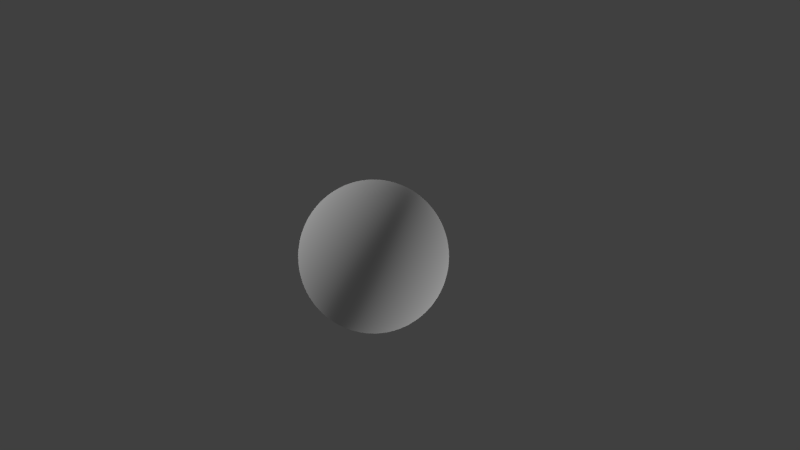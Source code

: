 # Source: moon.blend  (saved by Blender 2.66.1; exported with 4.5.12 LTS)
import bpy
from mathutils import Matrix  # noqa: F401  (used for matrix-valued properties, if any)

bpy.ops.wm.read_factory_settings(use_empty=True)
scene = bpy.context.scene
scene.name = 'Scene'

# ---- collections
col_collection_1 = bpy.data.collections.new('Collection 1'); scene.collection.children.link(col_collection_1)

# ---- materials (node trees are filled in below, after node groups)
mat_material_001 = bpy.data.materials.new('Material.001')
mat_material_001.alpha_threshold = 0.0
mat_material_001.use_transparent_shadow = False
mat_material_001.roughness = 0.5
mat_material_001.line_color = (0.0, 0.0, 0.0, 1.0)

# ---- material node trees

# ---- world
world_world = bpy.data.worlds.new('World'); scene.world = world_world
world_world.color = (0.05088, 0.05088, 0.05088)
world_world.use_sun_shadow = False
world_world.sun_shadow_jitter_overblur = 0.0
world_world.cycles.sampling_method = 'MANUAL'
world_world.cycles.sample_map_resolution = 256

# ---- cameras
cam_camera = bpy.data.cameras.new('Camera')
cam_camera.clip_end = 100.0
cam_camera.lens = 35.0
cam_camera.sensor_width = 32.0
cam_camera.sensor_height = 18.0
cam_camera.ortho_scale = 7.314
cam_camera.dof.focus_distance = 0.0
cam_camera.dof.aperture_fstop = 128.0

# ---- lights
light_lamp_001 = bpy.data.lights.new('Lamp.001', 'SUN')
light_lamp_001.transmission_factor = 0.0
light_lamp_001.cutoff_distance = 30.0
light_lamp_001.angle = 0.1993
light_lamp_001.energy = 1.0
light_lamp_001.shadow_buffer_clip_start = 1.001
light_lamp_001.shadow_soft_size = 0.1
light_lamp_001.shadow_cascade_max_distance = 1000.0
light_lamp_001.cycles.use_multiple_importance_sampling = False
light_lamp = bpy.data.lights.new('Lamp', 'SUN')
light_lamp.transmission_factor = 0.0
light_lamp.cutoff_distance = 30.0
light_lamp.angle = 0.1993
light_lamp.energy = 1.0
light_lamp.shadow_buffer_clip_start = 1.001
light_lamp.shadow_soft_size = 0.1
light_lamp.shadow_cascade_max_distance = 1000.0
light_lamp.cycles.use_multiple_importance_sampling = False

# ---- meshes
me_plane = bpy.data.meshes.new('Plane')
me_plane.from_pydata([(6.803e-07, 1.192e-07, -1.035), (1.0, -4.172e-07, -0.03513), (-1.0, 5.544e-07, -0.03513), (0.7071, -2.384e-07, 0.672), (0.7071, -2.384e-07, -0.7422), (5.313e-07, 5.96e-08, 0.9649), (3.823e-07, -1.0, -0.03513), (1.038e-06, 1.0, -0.03513), (-0.7071, 3.438e-07, 0.672), (-0.7071, 3.438e-07, -0.7422), (6.505e-07, -0.7071, -0.7422), (4.121e-07, -0.7071, 0.672), (7.697e-07, 0.7071, 0.672), (1.008e-06, 0.7071, -0.7422), (0.3827, -5.96e-08, 0.8887), (0.3827, -5.96e-08, -0.959), (0.7071, -0.7071, -0.03513), (0.7071, 0.7071, -0.03513), (-0.3827, 1.951e-07, 0.8887), (-0.9239, 4.927e-07, -0.4178), (0.9239, -4.172e-07, 0.3476), (0.9239, -4.172e-07, -0.4178), (-0.7071, -0.7071, -0.03513), (-0.7071, 0.7071, -0.03513), (-0.9239, 4.927e-07, 0.3476), (-0.3827, 1.951e-07, -0.959), (0.5, -0.5, -0.7422), (-0.5, -0.5, -0.7422), (4.717e-07, -0.9239, -0.4178), (7.399e-07, -0.3827, -0.959), (0.5, -0.5, 0.672), (-0.5, -0.5, 0.672), (4.717e-07, -0.3827, 0.8887), (3.227e-07, -0.9239, 0.3476), (-0.5, 0.5, 0.672), (0.5, 0.5, 0.672), (6.505e-07, 0.3827, 0.8887), (9.783e-07, 0.9239, 0.3476), (-0.5, 0.5, -0.7422), (0.5, 0.5, -0.7422), (1.127e-06, 0.9239, -0.4178), (9.187e-07, 0.3827, -0.959), (0.2706, -0.2706, -0.959), (0.6533, -0.6533, 0.3476), (-0.6533, 0.6533, 0.3476), (-0.2706, 0.2706, -0.959), (0.6533, -0.6533, -0.4178), (-0.6533, -0.6533, -0.4178), (-0.2706, -0.2706, -0.959), (0.2706, -0.2706, 0.8887), (-0.2706, -0.2706, 0.8887), (-0.6533, -0.6533, 0.3476), (-0.2706, 0.2706, 0.8887), (0.2706, 0.2706, 0.8887), (0.6533, 0.6533, 0.3476), (-0.6533, 0.6533, -0.4178), (0.6533, 0.6533, -0.4178), (0.2706, 0.2706, -0.959), (0.1951, 1.788e-07, 0.9457), (0.1951, 1.192e-07, -1.016), (0.9239, -0.3827, -0.03513), (0.9239, 0.3827, -0.03513), (-0.1951, 1.496e-07, 0.9457), (-0.9808, 5.384e-07, -0.2302), (0.9808, -4.172e-07, 0.16), (0.9808, -4.172e-07, -0.2302), (-0.9239, -0.3827, -0.03513), (-0.9239, 0.3827, -0.03513), (-0.9808, 5.384e-07, 0.16), (-0.1951, 1.496e-07, -1.016), (0.6533, -0.2706, -0.7422), (-0.6533, -0.2706, -0.7422), (4.121e-07, -0.9808, -0.2302), (6.803e-07, -0.5556, -0.8666), (0.6533, -0.2706, 0.672), (-0.6533, -0.2706, 0.672), (5.313e-07, -0.1951, 0.9457), (3.525e-07, -0.8315, 0.5204), (-0.6533, 0.2706, 0.672), (0.6533, 0.2706, 0.672), (5.313e-07, 0.1951, 0.9457), (9.485e-07, 0.8315, 0.5204), (-0.6533, 0.2706, -0.7422), (0.6533, 0.2706, -0.7422), (1.068e-06, 0.9808, -0.2302), (9.187e-07, 0.5556, -0.8666), (0.5556, -1.788e-07, 0.7963), (0.5556, -1.788e-07, -0.8666), (0.3827, -0.9239, -0.03513), (0.3827, 0.9239, -0.03513), (-0.5556, 2.633e-07, 0.7963), (-0.8315, 4.244e-07, -0.5907), (0.8315, -3.576e-07, 0.5204), (0.8315, -3.576e-07, -0.5907), (-0.3827, -0.9239, -0.03513), (-0.3827, 0.9239, -0.03513), (-0.8315, 4.244e-07, 0.5204), (-0.5556, 2.633e-07, -0.8666), (0.2706, -0.6533, -0.7422), (-0.2706, -0.6533, -0.7422), (5.313e-07, -0.8315, -0.5907), (7.995e-07, -0.1951, -1.016), (0.2706, -0.6533, 0.672), (-0.2706, -0.6533, 0.672), (4.121e-07, -0.5556, 0.7963), (3.525e-07, -0.9808, 0.16), (-0.2706, 0.6533, 0.672), (0.2706, 0.6533, 0.672), (6.505e-07, 0.5556, 0.7963), (1.008e-06, 0.9808, 0.16), (-0.2706, 0.6533, -0.7422), (0.2706, 0.6533, -0.7422), (1.127e-06, 0.8315, -0.5907), (7.995e-07, 0.1951, -1.016), (0.3536, -0.1464, -0.959), (0.1464, -0.3536, -0.959), (0.3928, -0.3928, -0.8666), (0.138, -0.1379, -1.016), (0.8536, -0.3536, 0.3476), (0.3536, -0.8536, 0.3476), (0.5879, -0.5879, 0.5204), (0.6935, -0.6935, 0.16), (-0.8536, 0.3536, 0.3476), (-0.3536, 0.8536, 0.3476), (-0.5879, 0.5879, 0.5204), (-0.6935, 0.6935, 0.16), (-0.3536, 0.1464, -0.959), (-0.1464, 0.3536, -0.959), (-0.3928, 0.3928, -0.8666), (-0.1379, 0.1379, -1.016), (0.8536, -0.3536, -0.4178), (0.3536, -0.8536, -0.4178), (0.6935, -0.6935, -0.2302), (0.5879, -0.5879, -0.5907), (-0.3536, -0.8536, -0.4178), (-0.8536, -0.3536, -0.4178), (-0.6935, -0.6935, -0.2302), (-0.5879, -0.5879, -0.5907), (-0.1464, -0.3536, -0.959), (-0.3536, -0.1464, -0.959), (-0.3928, -0.3928, -0.8666), (-0.1379, -0.1379, -1.016), (0.3536, -0.1464, 0.8887), (0.1464, -0.3536, 0.8887), (0.138, -0.1379, 0.9457), (0.3928, -0.3928, 0.7963), (-0.1464, -0.3536, 0.8887), (-0.3536, -0.1464, 0.8887), (-0.1379, -0.1379, 0.9457), (-0.3928, -0.3928, 0.7963), (-0.3536, -0.8536, 0.3476), (-0.8536, -0.3536, 0.3476), (-0.5879, -0.5879, 0.5204), (-0.6935, -0.6935, 0.16), (-0.3536, 0.1464, 0.8887), (-0.1464, 0.3536, 0.8887), (-0.1379, 0.1379, 0.9457), (-0.3928, 0.3928, 0.7963), (0.1464, 0.3536, 0.8887), (0.3536, 0.1464, 0.8887), (0.138, 0.1379, 0.9457), (0.3928, 0.3928, 0.7963), (0.3536, 0.8536, 0.3476), (0.8536, 0.3536, 0.3476), (0.5879, 0.5879, 0.5204), (0.6935, 0.6935, 0.16), (-0.8536, 0.3536, -0.4178), (-0.3536, 0.8536, -0.4178), (-0.6935, 0.6935, -0.2302), (-0.5879, 0.5879, -0.5907), (0.3536, 0.8536, -0.4178), (0.8536, 0.3536, -0.4178), (0.6935, 0.6935, -0.2302), (0.5879, 0.5879, -0.5907), (0.1464, 0.3536, -0.959), (0.3536, 0.1464, -0.959), (0.3928, 0.3928, -0.8666), (0.138, 0.1379, -1.016), (0.1802, -0.07466, -1.016), (0.9061, -0.3753, 0.16), (-0.9061, 0.3753, 0.16), (-0.1802, 0.07466, -1.016), (0.7682, -0.3182, -0.5907), (-0.3182, -0.7682, -0.5907), (-0.07466, -0.1802, -1.016), (0.5133, -0.2126, 0.7963), (-0.2126, -0.5133, 0.7963), (-0.3753, -0.9061, 0.16), (-0.5133, 0.2126, 0.7963), (0.2126, 0.5133, 0.7963), (0.3753, 0.9061, 0.16), (-0.7682, 0.3182, -0.5907), (0.3182, 0.7682, -0.5907), (0.07466, 0.1802, -1.016), (0.5133, -0.2126, -0.8666), (0.2126, -0.5133, -0.8666), (0.07466, -0.1802, -1.016), (0.7682, -0.3182, 0.5204), (0.3182, -0.7682, 0.5204), (0.3753, -0.9061, 0.16), (-0.7682, 0.3182, 0.5204), (-0.3182, 0.7682, 0.5204), (-0.3753, 0.9061, 0.16), (-0.5133, 0.2126, -0.8666), (-0.2126, 0.5133, -0.8666), (-0.07466, 0.1802, -1.016), (0.9061, -0.3753, -0.2302), (0.3753, -0.9061, -0.2302), (0.3182, -0.7682, -0.5907), (-0.3753, -0.9061, -0.2302), (-0.9061, -0.3753, -0.2302), (-0.7682, -0.3182, -0.5907), (-0.2126, -0.5133, -0.8666), (-0.5133, -0.2126, -0.8666), (-0.1802, -0.07466, -1.016), (0.1802, -0.07466, 0.9457), (0.07466, -0.1802, 0.9457), (0.2126, -0.5133, 0.7963), (-0.07466, -0.1802, 0.9457), (-0.1802, -0.07466, 0.9457), (-0.5133, -0.2126, 0.7963), (-0.3182, -0.7682, 0.5204), (-0.7682, -0.3182, 0.5204), (-0.9061, -0.3753, 0.16), (-0.1802, 0.07466, 0.9457), (-0.07466, 0.1802, 0.9457), (-0.2126, 0.5133, 0.7963), (0.07466, 0.1802, 0.9457), (0.1802, 0.07466, 0.9457), (0.5133, 0.2126, 0.7963), (0.3182, 0.7682, 0.5204), (0.7682, 0.3182, 0.5204), (0.9061, 0.3753, 0.16), (-0.9061, 0.3753, -0.2302), (-0.3753, 0.9061, -0.2302), (-0.3182, 0.7682, -0.5907), (0.3753, 0.9061, -0.2302), (0.9061, 0.3753, -0.2302), (0.7682, 0.3182, -0.5907), (0.2126, 0.5133, -0.8666), (0.5133, 0.2126, -0.8666), (0.1802, 0.07466, -1.016)], [], [(180, 67, 2, 68), (183, 99, 10, 100), (186, 103, 11, 104), (187, 94, 6, 105), (188, 78, 8, 90), (189, 107, 12, 108), (190, 89, 7, 109), (191, 82, 9, 91), (192, 111, 13, 112), (195, 115, 42, 116), (198, 119, 43, 120), (199, 88, 16, 121), (200, 122, 24, 96), (201, 123, 44, 124), (202, 95, 23, 125), (203, 126, 25, 97), (204, 127, 45, 128), (207, 131, 46, 132), (208, 98, 26, 133), (209, 134, 28, 72), (210, 135, 47, 136), (211, 71, 27, 137), (212, 138, 29, 73), (213, 139, 48, 140), (216, 143, 49, 144), (217, 102, 30, 145), (218, 146, 32, 76), (219, 147, 50, 148), (220, 75, 31, 149), (221, 150, 33, 77), (222, 151, 51, 152), (223, 66, 22, 153), (224, 154, 18, 62), (225, 155, 52, 156), (226, 106, 34, 157), (227, 158, 36, 80), (228, 159, 53, 160), (229, 79, 35, 161), (230, 162, 37, 81), (231, 163, 54, 164), (232, 61, 17, 165), (233, 166, 19, 63), (234, 167, 55, 168), (235, 110, 38, 169), (236, 170, 40, 84), (237, 171, 56, 172), (238, 83, 39, 173), (239, 174, 41, 85), (240, 175, 57, 176), (42, 117, 178, 114), (43, 121, 179, 118), (121, 16, 60, 179), (122, 180, 68, 24), (44, 125, 180, 122), (125, 23, 67, 180), (126, 181, 69, 25), (45, 129, 181, 126), (46, 133, 182, 130), (133, 26, 70, 182), (134, 183, 100, 28), (47, 137, 183, 134), (137, 27, 99, 183), (138, 184, 101, 29), (48, 141, 184, 138), (49, 145, 185, 142), (145, 30, 74, 185), (146, 186, 104, 32), (50, 149, 186, 146), (149, 31, 103, 186), (150, 187, 105, 33), (51, 153, 187, 150), (153, 22, 94, 187), (154, 188, 90, 18), (52, 157, 188, 154), (157, 34, 78, 188), (158, 189, 108, 36), (53, 161, 189, 158), (161, 35, 107, 189), (162, 190, 109, 37), (54, 165, 190, 162), (165, 17, 89, 190), (166, 191, 91, 19), (55, 169, 191, 166), (169, 38, 82, 191), (170, 192, 112, 40), (56, 173, 192, 170), (173, 39, 111, 192), (174, 193, 113, 41), (57, 177, 193, 174), (26, 116, 194, 70), (116, 42, 114, 194), (98, 195, 116, 26), (10, 73, 195, 98), (73, 29, 115, 195), (115, 196, 117, 42), (29, 101, 196, 115), (30, 120, 197, 74), (120, 43, 118, 197), (102, 198, 120, 30), (11, 77, 198, 102), (77, 33, 119, 198), (119, 199, 121, 43), (33, 105, 199, 119), (105, 6, 88, 199), (78, 200, 96, 8), (34, 124, 200, 78), (124, 44, 122, 200), (106, 201, 124, 34), (12, 81, 201, 106), (81, 37, 123, 201), (123, 202, 125, 44), (37, 109, 202, 123), (109, 7, 95, 202), (82, 203, 97, 9), (38, 128, 203, 82), (128, 45, 126, 203), (110, 204, 128, 38), (13, 85, 204, 110), (85, 41, 127, 204), (127, 205, 129, 45), (41, 113, 205, 127), (16, 132, 206, 60), (132, 46, 130, 206), (88, 207, 132, 16), (6, 72, 207, 88), (72, 28, 131, 207), (131, 208, 133, 46), (28, 100, 208, 131), (100, 10, 98, 208), (94, 209, 72, 6), (22, 136, 209, 94), (136, 47, 134, 209), (66, 210, 136, 22), (2, 63, 210, 66), (63, 19, 135, 210), (135, 211, 137, 47), (19, 91, 211, 135), (91, 9, 71, 211), (99, 212, 73, 10), (27, 140, 212, 99), (140, 48, 138, 212), (71, 213, 140, 27), (9, 97, 213, 71), (97, 25, 139, 213), (139, 214, 141, 48), (25, 69, 214, 139), (144, 49, 142, 215), (76, 32, 143, 216), (143, 217, 145, 49), (32, 104, 217, 143), (104, 11, 102, 217), (148, 50, 146, 218), (62, 18, 147, 219), (147, 220, 149, 50), (18, 90, 220, 147), (90, 8, 75, 220), (103, 221, 77, 11), (31, 152, 221, 103), (152, 51, 150, 221), (75, 222, 152, 31), (8, 96, 222, 75), (96, 24, 151, 222), (151, 223, 153, 51), (24, 68, 223, 151), (68, 2, 66, 223), (156, 52, 154, 224), (80, 36, 155, 225), (155, 226, 157, 52), (36, 108, 226, 155), (108, 12, 106, 226), (160, 53, 158, 227), (159, 229, 161, 53), (14, 86, 229, 159), (86, 3, 79, 229), (107, 230, 81, 12), (35, 164, 230, 107), (164, 54, 162, 230), (79, 231, 164, 35), (3, 92, 231, 79), (92, 20, 163, 231), (163, 232, 165, 54), (20, 64, 232, 163), (64, 1, 61, 232), (67, 233, 63, 2), (23, 168, 233, 67), (168, 55, 166, 233), (95, 234, 168, 23), (7, 84, 234, 95), (84, 40, 167, 234), (167, 235, 169, 55), (40, 112, 235, 167), (112, 13, 110, 235), (89, 236, 84, 7), (17, 172, 236, 89), (172, 56, 170, 236), (61, 237, 172, 17), (1, 65, 237, 61), (65, 21, 171, 237), (171, 238, 173, 56), (21, 93, 238, 171), (93, 4, 83, 238), (111, 239, 85, 13), (39, 176, 239, 111), (176, 57, 174, 239), (83, 240, 176, 39), (4, 87, 240, 83), (87, 15, 175, 240), (175, 241, 177, 57), (15, 59, 241, 175), (178, 0, 59), (179, 60, 1, 64), (181, 0, 69), (182, 70, 4, 93), (184, 0, 101), (185, 74, 3, 86), (193, 0, 113), (194, 114, 15, 87), (196, 0, 117), (197, 118, 20, 92), (205, 0, 129), (206, 130, 21, 65), (214, 0, 141), (215, 142, 14, 58), (241, 0, 177), (114, 178, 59, 15), (117, 0, 178), (118, 179, 64, 20), (129, 0, 181), (130, 182, 93, 21), (141, 0, 184), (142, 185, 86, 14), (177, 0, 193), (70, 194, 87, 4), (101, 0, 196), (74, 197, 92, 3), (113, 0, 205), (60, 206, 65, 1), (69, 0, 214), (5, 215, 58), (5, 144, 215), (5, 216, 144), (5, 76, 216), (5, 218, 76), (5, 148, 218), (5, 219, 148), (5, 62, 219), (5, 224, 62), (5, 156, 224), (5, 225, 156), (5, 80, 225), (5, 227, 80), (5, 160, 227), (5, 228, 160), (5, 58, 228), (58, 14, 159, 228), (59, 0, 241)])
me_plane.polygons.foreach_set('use_smooth', [True] * 256)
_uv = me_plane.uv_layers.new(name='UVMap')
_uv.uv.foreach_set('vector', [0.4379, 0.5621, 0.4379, 0.5, 0.5, 0.5, 0.5, 0.5621, 0.6865, 0.3136, 0.6865, 0.2515, 0.7487, 0.2515, 0.7487, 0.3136, 0.6865, 0.8106, 0.6865, 0.7485, 0.7487, 0.7485, 0.7487, 0.8106, 0.6865, 0.5621, 0.6865, 0.5, 0.7487, 0.5, 0.7487, 0.5621, 0.4379, 0.8106, 0.4379, 0.7485, 0.5, 0.7485, 0.5, 0.8106, 0.1892, 0.8107, 0.1892, 0.7485, 0.2514, 0.7485, 0.2514, 0.8107, 0.1892, 0.5621, 0.1892, 0.5, 0.2514, 0.5, 0.2514, 0.5621, 0.4379, 0.3136, 0.4379, 0.2515, 0.5, 0.2515, 0.5, 0.3136, 0.1892, 0.3136, 0.1892, 0.2515, 0.2514, 0.2515, 0.2514, 0.3136, 0.8108, 0.1894, 0.8108, 0.1272, 0.873, 0.1272, 0.873, 0.1894, 0.8108, 0.6863, 0.8108, 0.6242, 0.873, 0.6242, 0.873, 0.6863, 0.8108, 0.5621, 0.8108, 0.5, 0.873, 0.5, 0.873, 0.5621, 0.4379, 0.6864, 0.4379, 0.6243, 0.5, 0.6242, 0.5, 0.6864, 0.3135, 0.6864, 0.3135, 0.6243, 0.3757, 0.6243, 0.3757, 0.6864, 0.3135, 0.5621, 0.3135, 0.5, 0.3757, 0.5, 0.3757, 0.5621, 0.4379, 0.1893, 0.4379, 0.1272, 0.5, 0.1272, 0.5, 0.1894, 0.3135, 0.1893, 0.3135, 0.1272, 0.3757, 0.1272, 0.3757, 0.1893, 0.8108, 0.4379, 0.8108, 0.3757, 0.873, 0.3757, 0.873, 0.4378, 0.8108, 0.3136, 0.8108, 0.2515, 0.873, 0.2515, 0.873, 0.3136, 0.6865, 0.4379, 0.6865, 0.3757, 0.7487, 0.3757, 0.7487, 0.4379, 0.5622, 0.4379, 0.5622, 0.3757, 0.6243, 0.3757, 0.6243, 0.4379, 0.5622, 0.3136, 0.5622, 0.2515, 0.6243, 0.2515, 0.6243, 0.3136, 0.6865, 0.1894, 0.6865, 0.1272, 0.7487, 0.1272, 0.7487, 0.1894, 0.5622, 0.1894, 0.5622, 0.1272, 0.6243, 0.1272, 0.6243, 0.1894, 0.8109, 0.9348, 0.8109, 0.8727, 0.873, 0.8727, 0.873, 0.9348, 0.8109, 0.8106, 0.8108, 0.7485, 0.873, 0.7485, 0.873, 0.8106, 0.6866, 0.9349, 0.6865, 0.8727, 0.7487, 0.8727, 0.7487, 0.9349, 0.5622, 0.9349, 0.5622, 0.8728, 0.6244, 0.8728, 0.6244, 0.9349, 0.5622, 0.8106, 0.5622, 0.7485, 0.6244, 0.7485, 0.6244, 0.8106, 0.6865, 0.6864, 0.6865, 0.6242, 0.7487, 0.6242, 0.7487, 0.6864, 0.5622, 0.6864, 0.5622, 0.6242, 0.6244, 0.6242, 0.6244, 0.6864, 0.5622, 0.5621, 0.5622, 0.5, 0.6243, 0.5, 0.6243, 0.5621, 0.4379, 0.9349, 0.4379, 0.8728, 0.5, 0.8728, 0.5001, 0.9349, 0.3136, 0.9349, 0.3136, 0.8728, 0.3757, 0.8728, 0.3757, 0.9349, 0.3135, 0.8107, 0.3135, 0.7485, 0.3757, 0.7485, 0.3757, 0.8106, 0.1892, 0.9349, 0.1892, 0.8728, 0.2514, 0.8728, 0.2514, 0.9349, 0.06489, 0.9349, 0.06488, 0.8728, 0.1271, 0.8728, 0.1271, 0.9349, 0.06488, 0.8107, 0.06488, 0.7485, 0.127, 0.7485, 0.127, 0.8107, 0.1892, 0.6864, 0.1892, 0.6243, 0.2514, 0.6243, 0.2514, 0.6864, 0.06487, 0.6864, 0.06487, 0.6243, 0.127, 0.6243, 0.127, 0.6864, 0.06487, 0.5621, 0.06486, 0.5, 0.127, 0.5, 0.127, 0.5621, 0.4379, 0.4379, 0.4379, 0.3757, 0.5, 0.3757, 0.5, 0.4379, 0.3135, 0.4379, 0.3135, 0.3757, 0.3757, 0.3757, 0.3757, 0.4379, 0.3135, 0.3136, 0.3135, 0.2515, 0.3757, 0.2515, 0.3757, 0.3136, 0.1892, 0.4379, 0.1892, 0.3757, 0.2514, 0.3757, 0.2514, 0.4379, 0.06486, 0.4379, 0.06486, 0.3757, 0.127, 0.3757, 0.127, 0.4379, 0.06486, 0.3136, 0.06485, 0.2515, 0.127, 0.2515, 0.127, 0.3136, 0.1892, 0.1893, 0.1892, 0.1272, 0.2514, 0.1272, 0.2514, 0.1893, 0.06485, 0.1893, 0.06485, 0.1272, 0.127, 0.1272, 0.127, 0.1893, 0.873, 0.1272, 0.873, 0.06513, 0.9351, 0.06513, 0.9351, 0.1272, 0.873, 0.6242, 0.873, 0.5621, 0.9351, 0.5621, 0.9351, 0.6242, 0.873, 0.5621, 0.873, 0.5, 0.9351, 0.5, 0.9351, 0.5621, 0.4379, 0.6243, 0.4379, 0.5621, 0.5, 0.5621, 0.5, 0.6242, 0.3757, 0.6243, 0.3757, 0.5621, 0.4379, 0.5621, 0.4379, 0.6243, 0.3757, 0.5621, 0.3757, 0.5, 0.4379, 0.5, 0.4379, 0.5621, 0.4379, 0.1272, 0.4379, 0.06509, 0.5, 0.06509, 0.5, 0.1272, 0.3757, 0.1272, 0.3757, 0.06508, 0.4379, 0.06509, 0.4379, 0.1272, 0.873, 0.3757, 0.873, 0.3136, 0.9351, 0.3136, 0.9351, 0.3757, 0.873, 0.3136, 0.873, 0.2515, 0.9351, 0.2515, 0.9351, 0.3136, 0.6865, 0.3757, 0.6865, 0.3136, 0.7487, 0.3136, 0.7487, 0.3757, 0.6243, 0.3757, 0.6243, 0.3136, 0.6865, 0.3136, 0.6865, 0.3757, 0.6243, 0.3136, 0.6243, 0.2515, 0.6865, 0.2515, 0.6865, 0.3136, 0.6865, 0.1272, 0.6865, 0.06511, 0.7487, 0.06512, 0.7487, 0.1272, 0.6243, 0.1272, 0.6244, 0.06511, 0.6865, 0.06511, 0.6865, 0.1272, 0.873, 0.8727, 0.873, 0.8106, 0.9352, 0.8106, 0.9352, 0.8727, 0.873, 0.8106, 0.873, 0.7485, 0.9352, 0.7484, 0.9352, 0.8106, 0.6865, 0.8727, 0.6865, 0.8106, 0.7487, 0.8106, 0.7487, 0.8727, 0.6244, 0.8728, 0.6244, 0.8106, 0.6865, 0.8106, 0.6865, 0.8727, 0.6244, 0.8106, 0.6244, 0.7485, 0.6865, 0.7485, 0.6865, 0.8106, 0.6865, 0.6242, 0.6865, 0.5621, 0.7487, 0.5621, 0.7487, 0.6242, 0.6244, 0.6242, 0.6243, 0.5621, 0.6865, 0.5621, 0.6865, 0.6242, 0.6243, 0.5621, 0.6243, 0.5, 0.6865, 0.5, 0.6865, 0.5621, 0.4379, 0.8728, 0.4379, 0.8106, 0.5, 0.8106, 0.5, 0.8728, 0.3757, 0.8728, 0.3757, 0.8106, 0.4379, 0.8106, 0.4379, 0.8728, 0.3757, 0.8106, 0.3757, 0.7485, 0.4379, 0.7485, 0.4379, 0.8106, 0.1892, 0.8728, 0.1892, 0.8107, 0.2514, 0.8107, 0.2514, 0.8728, 0.1271, 0.8728, 0.127, 0.8107, 0.1892, 0.8107, 0.1892, 0.8728, 0.127, 0.8107, 0.127, 0.7485, 0.1892, 0.7485, 0.1892, 0.8107, 0.1892, 0.6243, 0.1892, 0.5621, 0.2514, 0.5621, 0.2514, 0.6243, 0.127, 0.6243, 0.127, 0.5621, 0.1892, 0.5621, 0.1892, 0.6243, 0.127, 0.5621, 0.127, 0.5, 0.1892, 0.5, 0.1892, 0.5621, 0.4379, 0.3757, 0.4379, 0.3136, 0.5, 0.3136, 0.5, 0.3757, 0.3757, 0.3757, 0.3757, 0.3136, 0.4379, 0.3136, 0.4379, 0.3757, 0.3757, 0.3136, 0.3757, 0.2515, 0.4379, 0.2515, 0.4379, 0.3136, 0.1892, 0.3757, 0.1892, 0.3136, 0.2514, 0.3136, 0.2514, 0.3757, 0.127, 0.3757, 0.127, 0.3136, 0.1892, 0.3136, 0.1892, 0.3757, 0.127, 0.3136, 0.127, 0.2515, 0.1892, 0.2515, 0.1892, 0.3136, 0.1892, 0.1272, 0.1892, 0.06507, 0.2514, 0.06507, 0.2514, 0.1272, 0.127, 0.1272, 0.127, 0.06506, 0.1892, 0.06507, 0.1892, 0.1272, 0.873, 0.2515, 0.873, 0.1894, 0.9351, 0.1894, 0.9351, 0.2515, 0.873, 0.1894, 0.873, 0.1272, 0.9351, 0.1272, 0.9351, 0.1894, 0.8108, 0.2515, 0.8108, 0.1894, 0.873, 0.1894, 0.873, 0.2515, 0.7487, 0.2515, 0.7487, 0.1894, 0.8108, 0.1894, 0.8108, 0.2515, 0.7487, 0.1894, 0.7487, 0.1272, 0.8108, 0.1272, 0.8108, 0.1894, 0.8108, 0.1272, 0.8108, 0.06512, 0.873, 0.06513, 0.873, 0.1272, 0.7487, 0.1272, 0.7487, 0.06512, 0.8108, 0.06512, 0.8108, 0.1272, 0.873, 0.7485, 0.873, 0.6863, 0.9352, 0.6863, 0.9352, 0.7484, 0.873, 0.6863, 0.873, 0.6242, 0.9351, 0.6242, 0.9352, 0.6863, 0.8108, 0.7485, 0.8108, 0.6863, 0.873, 0.6863, 0.873, 0.7485, 0.7487, 0.7485, 0.7487, 0.6864, 0.8108, 0.6863, 0.8108, 0.7485, 0.7487, 0.6864, 0.7487, 0.6242, 0.8108, 0.6242, 0.8108, 0.6863, 0.8108, 0.6242, 0.8108, 0.5621, 0.873, 0.5621, 0.873, 0.6242, 0.7487, 0.6242, 0.7487, 0.5621, 0.8108, 0.5621, 0.8108, 0.6242, 0.7487, 0.5621, 0.7487, 0.5, 0.8108, 0.5, 0.8108, 0.5621, 0.4379, 0.7485, 0.4379, 0.6864, 0.5, 0.6864, 0.5, 0.7485, 0.3757, 0.7485, 0.3757, 0.6864, 0.4379, 0.6864, 0.4379, 0.7485, 0.3757, 0.6864, 0.3757, 0.6243, 0.4379, 0.6243, 0.4379, 0.6864, 0.3135, 0.7485, 0.3135, 0.6864, 0.3757, 0.6864, 0.3757, 0.7485, 0.2514, 0.7485, 0.2514, 0.6864, 0.3135, 0.6864, 0.3135, 0.7485, 0.2514, 0.6864, 0.2514, 0.6243, 0.3135, 0.6243, 0.3135, 0.6864, 0.3135, 0.6243, 0.3135, 0.5621, 0.3757, 0.5621, 0.3757, 0.6243, 0.2514, 0.6243, 0.2514, 0.5621, 0.3135, 0.5621, 0.3135, 0.6243, 0.2514, 0.5621, 0.2514, 0.5, 0.3135, 0.5, 0.3135, 0.5621, 0.4379, 0.2515, 0.4379, 0.1893, 0.5, 0.1894, 0.5, 0.2515, 0.3757, 0.2515, 0.3757, 0.1893, 0.4379, 0.1893, 0.4379, 0.2515, 0.3757, 0.1893, 0.3757, 0.1272, 0.4379, 0.1272, 0.4379, 0.1893, 0.3135, 0.2515, 0.3135, 0.1893, 0.3757, 0.1893, 0.3757, 0.2515, 0.2514, 0.2515, 0.2514, 0.1893, 0.3135, 0.1893, 0.3135, 0.2515, 0.2514, 0.1893, 0.2514, 0.1272, 0.3135, 0.1272, 0.3135, 0.1893, 0.3135, 0.1272, 0.3135, 0.06507, 0.3757, 0.06508, 0.3757, 0.1272, 0.2514, 0.1272, 0.2514, 0.06507, 0.3135, 0.06507, 0.3135, 0.1272, 0.873, 0.5, 0.873, 0.4378, 0.9351, 0.4378, 0.9351, 0.5, 0.873, 0.4378, 0.873, 0.3757, 0.9351, 0.3757, 0.9351, 0.4378, 0.8108, 0.5, 0.8108, 0.4379, 0.873, 0.4378, 0.873, 0.5, 0.7487, 0.5, 0.7487, 0.4379, 0.8108, 0.4379, 0.8108, 0.5, 0.7487, 0.4379, 0.7487, 0.3757, 0.8108, 0.3757, 0.8108, 0.4379, 0.8108, 0.3757, 0.8108, 0.3136, 0.873, 0.3136, 0.873, 0.3757, 0.7487, 0.3757, 0.7487, 0.3136, 0.8108, 0.3136, 0.8108, 0.3757, 0.7487, 0.3136, 0.7487, 0.2515, 0.8108, 0.2515, 0.8108, 0.3136, 0.6865, 0.5, 0.6865, 0.4379, 0.7487, 0.4379, 0.7487, 0.5, 0.6243, 0.5, 0.6243, 0.4379, 0.6865, 0.4379, 0.6865, 0.5, 0.6243, 0.4379, 0.6243, 0.3757, 0.6865, 0.3757, 0.6865, 0.4379, 0.5622, 0.5, 0.5622, 0.4379, 0.6243, 0.4379, 0.6243, 0.5, 0.5, 0.5, 0.5, 0.4379, 0.5622, 0.4379, 0.5622, 0.5, 0.5, 0.4379, 0.5, 0.3757, 0.5622, 0.3757, 0.5622, 0.4379, 0.5622, 0.3757, 0.5622, 0.3136, 0.6243, 0.3136, 0.6243, 0.3757, 0.5, 0.3757, 0.5, 0.3136, 0.5622, 0.3136, 0.5622, 0.3757, 0.5, 0.3136, 0.5, 0.2515, 0.5622, 0.2515, 0.5622, 0.3136, 0.6865, 0.2515, 0.6865, 0.1894, 0.7487, 0.1894, 0.7487, 0.2515, 0.6243, 0.2515, 0.6243, 0.1894, 0.6865, 0.1894, 0.6865, 0.2515, 0.6243, 0.1894, 0.6243, 0.1272, 0.6865, 0.1272, 0.6865, 0.1894, 0.5622, 0.2515, 0.5622, 0.1894, 0.6243, 0.1894, 0.6243, 0.2515, 0.5, 0.2515, 0.5, 0.1894, 0.5622, 0.1894, 0.5622, 0.2515, 0.5, 0.1894, 0.5, 0.1272, 0.5622, 0.1272, 0.5622, 0.1894, 0.5622, 0.1272, 0.5622, 0.0651, 0.6244, 0.06511, 0.6243, 0.1272, 0.5, 0.1272, 0.5, 0.06509, 0.5622, 0.0651, 0.5622, 0.1272, 0.873, 0.9348, 0.873, 0.8727, 0.9352, 0.8727, 0.9352, 0.9348, 0.7487, 0.9349, 0.7487, 0.8727, 0.8109, 0.8727, 0.8109, 0.9348, 0.8109, 0.8727, 0.8109, 0.8106, 0.873, 0.8106, 0.873, 0.8727, 0.7487, 0.8727, 0.7487, 0.8106, 0.8109, 0.8106, 0.8109, 0.8727, 0.7487, 0.8106, 0.7487, 0.7485, 0.8108, 0.7485, 0.8109, 0.8106, 0.6244, 0.9349, 0.6244, 0.8728, 0.6865, 0.8727, 0.6866, 0.9349, 0.5001, 0.9349, 0.5, 0.8728, 0.5622, 0.8728, 0.5622, 0.9349, 0.5622, 0.8728, 0.5622, 0.8106, 0.6244, 0.8106, 0.6244, 0.8728, 0.5, 0.8728, 0.5, 0.8106, 0.5622, 0.8106, 0.5622, 0.8728, 0.5, 0.8106, 0.5, 0.7485, 0.5622, 0.7485, 0.5622, 0.8106, 0.6865, 0.7485, 0.6865, 0.6864, 0.7487, 0.6864, 0.7487, 0.7485, 0.6244, 0.7485, 0.6244, 0.6864, 0.6865, 0.6864, 0.6865, 0.7485, 0.6244, 0.6864, 0.6244, 0.6242, 0.6865, 0.6242, 0.6865, 0.6864, 0.5622, 0.7485, 0.5622, 0.6864, 0.6244, 0.6864, 0.6244, 0.7485, 0.5, 0.7485, 0.5, 0.6864, 0.5622, 0.6864, 0.5622, 0.7485, 0.5, 0.6864, 0.5, 0.6242, 0.5622, 0.6242, 0.5622, 0.6864, 0.5622, 0.6242, 0.5622, 0.5621, 0.6243, 0.5621, 0.6244, 0.6242, 0.5, 0.6242, 0.5, 0.5621, 0.5622, 0.5621, 0.5622, 0.6242, 0.5, 0.5621, 0.5, 0.5, 0.5622, 0.5, 0.5622, 0.5621, 0.3757, 0.9349, 0.3757, 0.8728, 0.4379, 0.8728, 0.4379, 0.9349, 0.2514, 0.9349, 0.2514, 0.8728, 0.3136, 0.8728, 0.3136, 0.9349, 0.3136, 0.8728, 0.3135, 0.8107, 0.3757, 0.8106, 0.3757, 0.8728, 0.2514, 0.8728, 0.2514, 0.8107, 0.3135, 0.8107, 0.3136, 0.8728, 0.2514, 0.8107, 0.2514, 0.7485, 0.3135, 0.7485, 0.3135, 0.8107, 0.1271, 0.9349, 0.1271, 0.8728, 0.1892, 0.8728, 0.1892, 0.9349, 0.06488, 0.8728, 0.06488, 0.8107, 0.127, 0.8107, 0.1271, 0.8728, 0.002717, 0.8728, 0.002713, 0.8107, 0.06488, 0.8107, 0.06488, 0.8728, 0.002713, 0.8107, 0.002709, 0.7485, 0.06488, 0.7485, 0.06488, 0.8107, 0.1892, 0.7485, 0.1892, 0.6864, 0.2514, 0.6864, 0.2514, 0.7485, 0.127, 0.7485, 0.127, 0.6864, 0.1892, 0.6864, 0.1892, 0.7485, 0.127, 0.6864, 0.127, 0.6243, 0.1892, 0.6243, 0.1892, 0.6864, 0.06488, 0.7485, 0.06487, 0.6864, 0.127, 0.6864, 0.127, 0.7485, 0.002709, 0.7485, 0.002706, 0.6864, 0.06487, 0.6864, 0.06488, 0.7485, 0.002706, 0.6864, 0.002703, 0.6243, 0.06487, 0.6243, 0.06487, 0.6864, 0.06487, 0.6243, 0.06487, 0.5621, 0.127, 0.5621, 0.127, 0.6243, 0.002703, 0.6243, 0.002699, 0.5621, 0.06487, 0.5621, 0.06487, 0.6243, 0.002699, 0.5621, 0.002696, 0.5, 0.06486, 0.5, 0.06487, 0.5621, 0.4379, 0.5, 0.4379, 0.4379, 0.5, 0.4379, 0.5, 0.5, 0.3757, 0.5, 0.3757, 0.4379, 0.4379, 0.4379, 0.4379, 0.5, 0.3757, 0.4379, 0.3757, 0.3757, 0.4379, 0.3757, 0.4379, 0.4379, 0.3135, 0.5, 0.3135, 0.4379, 0.3757, 0.4379, 0.3757, 0.5, 0.2514, 0.5, 0.2514, 0.4379, 0.3135, 0.4379, 0.3135, 0.5, 0.2514, 0.4379, 0.2514, 0.3757, 0.3135, 0.3757, 0.3135, 0.4379, 0.3135, 0.3757, 0.3135, 0.3136, 0.3757, 0.3136, 0.3757, 0.3757, 0.2514, 0.3757, 0.2514, 0.3136, 0.3135, 0.3136, 0.3135, 0.3757, 0.2514, 0.3136, 0.2514, 0.2515, 0.3135, 0.2515, 0.3135, 0.3136, 0.1892, 0.5, 0.1892, 0.4379, 0.2514, 0.4379, 0.2514, 0.5, 0.127, 0.5, 0.127, 0.4379, 0.1892, 0.4379, 0.1892, 0.5, 0.127, 0.4379, 0.127, 0.3757, 0.1892, 0.3757, 0.1892, 0.4379, 0.06486, 0.5, 0.06486, 0.4379, 0.127, 0.4379, 0.127, 0.5, 0.002696, 0.5, 0.002693, 0.4379, 0.06486, 0.4379, 0.06486, 0.5, 0.002693, 0.4379, 0.00269, 0.3757, 0.06486, 0.3757, 0.06486, 0.4379, 0.06486, 0.3757, 0.06486, 0.3136, 0.127, 0.3136, 0.127, 0.3757, 0.00269, 0.3757, 0.002687, 0.3136, 0.06486, 0.3136, 0.06486, 0.3757, 0.002687, 0.3136, 0.002685, 0.2515, 0.06485, 0.2515, 0.06486, 0.3136, 0.1892, 0.2515, 0.1892, 0.1893, 0.2514, 0.1893, 0.2514, 0.2515, 0.127, 0.2515, 0.127, 0.1893, 0.1892, 0.1893, 0.1892, 0.2515, 0.127, 0.1893, 0.127, 0.1272, 0.1892, 0.1272, 0.1892, 0.1893, 0.06485, 0.2515, 0.06485, 0.1893, 0.127, 0.1893, 0.127, 0.2515, 0.002685, 0.2515, 0.002683, 0.1893, 0.06485, 0.1893, 0.06485, 0.2515, 0.002683, 0.1893, 0.002681, 0.1272, 0.06485, 0.1272, 0.06485, 0.1893, 0.06485, 0.1272, 0.06485, 0.06506, 0.127, 0.06506, 0.127, 0.1272, 0.002681, 0.1272, 0.00268, 0.06506, 0.06485, 0.06506, 0.06485, 0.1272, 0.9351, 0.06513, 0.9973, 0.003013, 0.9973, 0.06513, 0.9351, 0.5621, 0.9351, 0.5, 0.9973, 0.5, 0.9973, 0.5621, 0.4379, 0.06509, 0.5, 0.002967, 0.5, 0.06509, 0.9351, 0.3136, 0.9351, 0.2515, 0.9973, 0.2515, 0.9973, 0.3136, 0.6865, 0.06511, 0.7487, 0.002998, 0.7487, 0.06512, 0.9352, 0.8106, 0.9352, 0.7484, 0.9973, 0.7484, 0.9973, 0.8106, 0.1892, 0.06507, 0.2514, 0.002932, 0.2514, 0.06507, 0.9351, 0.1894, 0.9351, 0.1272, 0.9973, 0.1273, 0.9973, 0.1894, 0.8108, 0.06512, 0.873, 0.003007, 0.873, 0.06513, 0.9352, 0.6863, 0.9351, 0.6242, 0.9973, 0.6242, 0.9973, 0.6863, 0.3135, 0.06507, 0.3757, 0.002944, 0.3757, 0.06508, 0.9351, 0.4378, 0.9351, 0.3757, 0.9973, 0.3757, 0.9973, 0.4378, 0.5622, 0.0651, 0.6244, 0.002985, 0.6244, 0.06511, 0.9352, 0.9348, 0.9352, 0.8727, 0.9974, 0.8727, 0.9974, 0.9348, 0.06485, 0.06506, 0.127, 0.002927, 0.127, 0.06506, 0.9351, 0.1272, 0.9351, 0.06513, 0.9973, 0.06513, 0.9973, 0.1273, 0.873, 0.06513, 0.9351, 0.00301, 0.9351, 0.06513, 0.9351, 0.6242, 0.9351, 0.5621, 0.9973, 0.5621, 0.9973, 0.6242, 0.3757, 0.06508, 0.4379, 0.002956, 0.4379, 0.06509, 0.9351, 0.3757, 0.9351, 0.3136, 0.9973, 0.3136, 0.9973, 0.3757, 0.6244, 0.06511, 0.6865, 0.002993, 0.6865, 0.06511, 0.9352, 0.8727, 0.9352, 0.8106, 0.9973, 0.8106, 0.9974, 0.8727, 0.127, 0.06506, 0.1892, 0.00293, 0.1892, 0.06507, 0.9351, 0.2515, 0.9351, 0.1894, 0.9973, 0.1894, 0.9973, 0.2515, 0.7487, 0.06512, 0.8108, 0.003003, 0.8108, 0.06512, 0.9352, 0.7484, 0.9352, 0.6863, 0.9973, 0.6863, 0.9973, 0.7484, 0.2514, 0.06507, 0.3135, 0.002937, 0.3135, 0.06507, 0.9351, 0.5, 0.9351, 0.4378, 0.9973, 0.4378, 0.9973, 0.5, 0.5, 0.06509, 0.5622, 0.002977, 0.5622, 0.0651, 0.9352, 0.9969, 0.9352, 0.9348, 0.9974, 0.9348, 0.8731, 0.997, 0.873, 0.9348, 0.9352, 0.9348, 0.8109, 0.997, 0.8109, 0.9348, 0.873, 0.9348, 0.7487, 0.997, 0.7487, 0.9349, 0.8109, 0.9348, 0.6866, 0.997, 0.6866, 0.9349, 0.7487, 0.9349, 0.6244, 0.997, 0.6244, 0.9349, 0.6866, 0.9349, 0.5622, 0.997, 0.5622, 0.9349, 0.6244, 0.9349, 0.5001, 0.997, 0.5001, 0.9349, 0.5622, 0.9349, 0.4379, 0.997, 0.4379, 0.9349, 0.5001, 0.9349, 0.3757, 0.997, 0.3757, 0.9349, 0.4379, 0.9349, 0.3136, 0.9971, 0.3136, 0.9349, 0.3757, 0.9349, 0.2514, 0.9971, 0.2514, 0.9349, 0.3136, 0.9349, 0.1892, 0.9971, 0.1892, 0.9349, 0.2514, 0.9349, 0.1271, 0.9971, 0.1271, 0.9349, 0.1892, 0.9349, 0.06489, 0.9971, 0.06489, 0.9349, 0.1271, 0.9349, 0.002726, 0.9971, 0.002722, 0.9349, 0.06489, 0.9349, 0.002722, 0.9349, 0.002717, 0.8728, 0.06488, 0.8728, 0.06489, 0.9349, 0.00268, 0.06506, 0.06485, 0.002926, 0.06485, 0.06506])
me_plane.materials.append(mat_material_001)
me_plane.use_remesh_preserve_volume = False
me_plane.use_remesh_preserve_attributes = False
me_plane.use_mirror_vertex_groups = False
me_plane.update()

# ---- objects
ob_lamp_001 = bpy.data.objects.new('Lamp.001', light_lamp_001)
ob_plane = bpy.data.objects.new('Plane', me_plane)
ob_lamp = bpy.data.objects.new('Lamp', light_lamp)
ob_camera = bpy.data.objects.new('Camera', cam_camera)

# ---- transforms, parenting, visibility, modifiers, constraints
ob_lamp_001.location = (-6.907, -2.745, 4.564)
ob_lamp_001.rotation_euler = (-1.025, -0.3091, 1.869)
ob_lamp_001.lock_rotations_4d = False
ob_lamp_001.empty_display_type = 'ARROWS'
ob_lamp_001.color = (0.0, 0.0, 0.0, 0.0)
ob_lamp_001.lineart.crease_threshold = 0.0
ob_plane.location = (0.0, 0.0, 0.0)
ob_plane.lineart.crease_threshold = 0.0
_m = ob_plane.modifiers.new('Subsurf', 'SUBSURF')
_m.uv_smooth = 'PRESERVE_CORNERS'
_m.quality = 2
_m.levels = 2
_m.show_only_control_edges = False
ob_lamp.location = (8.571, 5.066, -5.036)
ob_lamp.rotation_euler = (3.752, 1.011, 4.534)
ob_lamp.lock_rotations_4d = False
ob_lamp.empty_display_type = 'ARROWS'
ob_lamp.color = (0.0, 0.0, 0.0, 0.0)
ob_lamp.lineart.crease_threshold = 0.0
ob_camera.location = (7.481, -6.508, 5.344)
ob_camera.rotation_euler = (1.109, 0.01082, 0.8149)
ob_camera.lock_rotations_4d = False
ob_camera.empty_display_type = 'ARROWS'
ob_camera.color = (0.0, 0.0, 0.0, 0.0)
ob_camera.display_type = 'WIRE'
ob_camera.lineart.crease_threshold = 0.0

# ---- collection membership
col_collection_1.objects.link(ob_lamp_001)
col_collection_1.objects.link(ob_plane)
col_collection_1.objects.link(ob_lamp)
col_collection_1.objects.link(ob_camera)

# ---- scene / render settings (as saved in the file)
scene.camera = ob_camera
scene.frame_start = 1; scene.frame_end = 250; scene.frame_set(179)
scene.render.engine = 'BLENDER_EEVEE_NEXT'
scene.render.image_settings.color_mode = 'RGB'
scene.render.image_settings.compression = 90
scene.render.resolution_percentage = 50
scene.render.dither_intensity = 0.0
scene.render.bake_margin = 2
scene.cycles.use_denoising = False
scene.cycles.samples = 10
scene.cycles.sampling_pattern = 'TABULATED_SOBOL'
scene.cycles.light_sampling_threshold = 0.0
scene.cycles.use_adaptive_sampling = False
scene.cycles.use_light_tree = False
scene.cycles.blur_glossy = 0.0
scene.cycles.volume_bounces = 1
scene.cycles.pixel_filter_type = 'GAUSSIAN'
scene.cycles.sample_clamp_indirect = 0.0
scene.view_settings.view_transform = 'Standard'
bpy.context.view_layer.update()
